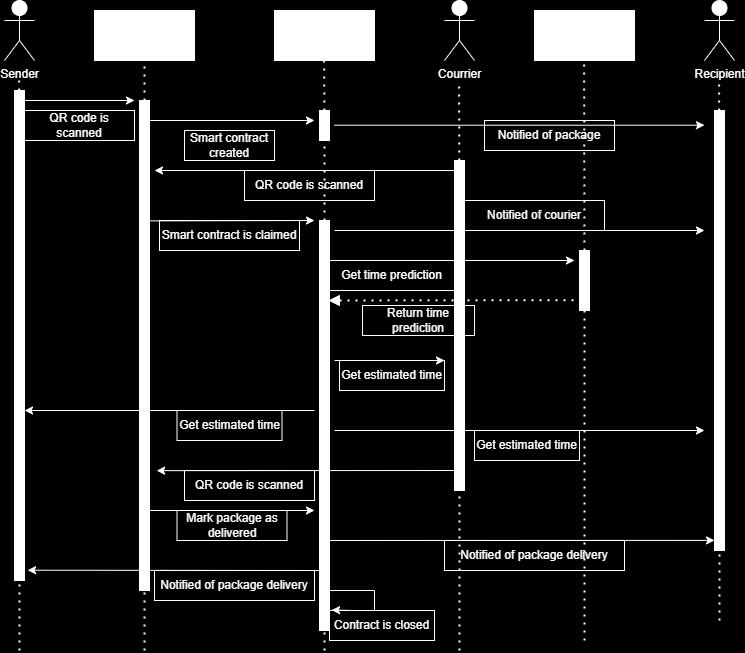

The diagram above was exported from draw.io. Its source (the exported page's mxGraphModel, read from the mxfile embedded in the PNG):
<mxGraphModel dx="2072" dy="1158" grid="1" gridSize="10" guides="1" tooltips="1" connect="1" arrows="1" fold="1" page="1" pageScale="1" pageWidth="850" pageHeight="1100" background="#000000" math="0" shadow="0">
  <root>
    <mxCell id="0" />
    <mxCell id="1" parent="0" />
    <mxCell id="Kg-xW4rvLbnPc5sPNb2J-1" value="Sender" style="shape=umlActor;verticalLabelPosition=bottom;verticalAlign=top;html=1;outlineConnect=0;strokeColor=#FFFFFF;fontColor=#FFFFFF;" parent="1" vertex="1">
      <mxGeometry x="50" y="40" width="30" height="60" as="geometry" />
    </mxCell>
    <mxCell id="Kg-xW4rvLbnPc5sPNb2J-2" value="Courrier" style="shape=umlActor;verticalLabelPosition=bottom;verticalAlign=top;html=1;outlineConnect=0;strokeColor=#FFFFFF;fontColor=#FFFFFF;" parent="1" vertex="1">
      <mxGeometry x="490" y="40" width="30" height="60" as="geometry" />
    </mxCell>
    <mxCell id="Kg-xW4rvLbnPc5sPNb2J-3" value="Blockchain" style="rounded=0;whiteSpace=wrap;html=1;strokeColor=#FFFFFF;fontColor=#FFFFFF;" parent="1" vertex="1">
      <mxGeometry x="320" y="50" width="100" height="50" as="geometry" />
    </mxCell>
    <mxCell id="Kg-xW4rvLbnPc5sPNb2J-4" value="Oracle" style="rounded=0;whiteSpace=wrap;html=1;strokeColor=#FFFFFF;fontColor=#FFFFFF;" parent="1" vertex="1">
      <mxGeometry x="140" y="50" width="100" height="50" as="geometry" />
    </mxCell>
    <mxCell id="Kg-xW4rvLbnPc5sPNb2J-6" value="AI Model" style="rounded=0;whiteSpace=wrap;html=1;strokeColor=#FFFFFF;fontColor=#FFFFFF;" parent="1" vertex="1">
      <mxGeometry x="580" y="50" width="100" height="50" as="geometry" />
    </mxCell>
    <mxCell id="Kg-xW4rvLbnPc5sPNb2J-11" value="" style="endArrow=none;dashed=1;html=1;dashPattern=1 3;strokeWidth=2;rounded=0;strokeColor=#FFFFFF;fontColor=#FFFFFF;" parent="1" source="Kg-xW4rvLbnPc5sPNb2J-8" edge="1">
      <mxGeometry width="50" height="50" relative="1" as="geometry">
        <mxPoint x="190" y="520" as="sourcePoint" />
        <mxPoint x="190" y="100" as="targetPoint" />
      </mxGeometry>
    </mxCell>
    <mxCell id="Kg-xW4rvLbnPc5sPNb2J-13" value="" style="endArrow=none;dashed=1;html=1;dashPattern=1 3;strokeWidth=2;rounded=0;strokeColor=#FFFFFF;fontColor=#FFFFFF;" parent="1" source="Kg-xW4rvLbnPc5sPNb2J-19" edge="1">
      <mxGeometry width="50" height="50" relative="1" as="geometry">
        <mxPoint x="369.64" y="520" as="sourcePoint" />
        <mxPoint x="369.64" y="100" as="targetPoint" />
      </mxGeometry>
    </mxCell>
    <mxCell id="Kg-xW4rvLbnPc5sPNb2J-15" value="" style="endArrow=none;dashed=1;html=1;dashPattern=1 3;strokeWidth=2;rounded=0;strokeColor=#FFFFFF;fontColor=#FFFFFF;" parent="1" source="Kg-xW4rvLbnPc5sPNb2J-46" edge="1">
      <mxGeometry width="50" height="50" relative="1" as="geometry">
        <mxPoint x="629.64" y="520" as="sourcePoint" />
        <mxPoint x="629.64" y="100" as="targetPoint" />
      </mxGeometry>
    </mxCell>
    <mxCell id="Kg-xW4rvLbnPc5sPNb2J-16" value="" style="endArrow=none;dashed=1;html=1;dashPattern=1 3;strokeWidth=2;rounded=0;strokeColor=#FFFFFF;fontColor=#FFFFFF;" parent="1" source="Kg-xW4rvLbnPc5sPNb2J-69" edge="1">
      <mxGeometry width="50" height="50" relative="1" as="geometry">
        <mxPoint x="65" y="690" as="sourcePoint" />
        <mxPoint x="64.63999999999999" y="120" as="targetPoint" />
      </mxGeometry>
    </mxCell>
    <mxCell id="Kg-xW4rvLbnPc5sPNb2J-17" value="" style="endArrow=none;dashed=1;html=1;dashPattern=1 3;strokeWidth=2;rounded=0;strokeColor=#FFFFFF;fontColor=#FFFFFF;" parent="1" source="Kg-xW4rvLbnPc5sPNb2J-31" edge="1">
      <mxGeometry width="50" height="50" relative="1" as="geometry">
        <mxPoint x="504.64" y="540" as="sourcePoint" />
        <mxPoint x="504.64" y="120" as="targetPoint" />
      </mxGeometry>
    </mxCell>
    <mxCell id="Kg-xW4rvLbnPc5sPNb2J-18" value="" style="endArrow=none;dashed=1;html=1;dashPattern=1 3;strokeWidth=2;rounded=0;strokeColor=#FFFFFF;fontColor=#FFFFFF;" parent="1" target="Kg-xW4rvLbnPc5sPNb2J-8" edge="1">
      <mxGeometry width="50" height="50" relative="1" as="geometry">
        <mxPoint x="190" y="690" as="sourcePoint" />
        <mxPoint x="190" y="100" as="targetPoint" />
      </mxGeometry>
    </mxCell>
    <mxCell id="Kg-xW4rvLbnPc5sPNb2J-8" value="" style="rounded=0;whiteSpace=wrap;html=1;strokeColor=#FFFFFF;fontColor=#FFFFFF;" parent="1" vertex="1">
      <mxGeometry x="185" y="140" width="10" height="490" as="geometry" />
    </mxCell>
    <mxCell id="Kg-xW4rvLbnPc5sPNb2J-20" value="" style="endArrow=none;dashed=1;html=1;dashPattern=1 3;strokeWidth=2;rounded=0;strokeColor=#FFFFFF;fontColor=#FFFFFF;" parent="1" source="Kg-xW4rvLbnPc5sPNb2J-21" target="Kg-xW4rvLbnPc5sPNb2J-19" edge="1">
      <mxGeometry width="50" height="50" relative="1" as="geometry">
        <mxPoint x="369.64" y="520" as="sourcePoint" />
        <mxPoint x="369.64" y="100" as="targetPoint" />
      </mxGeometry>
    </mxCell>
    <mxCell id="Kg-xW4rvLbnPc5sPNb2J-19" value="" style="rounded=0;whiteSpace=wrap;html=1;strokeColor=#FFFFFF;fontColor=#FFFFFF;" parent="1" vertex="1">
      <mxGeometry x="365" y="150" width="10" height="30" as="geometry" />
    </mxCell>
    <mxCell id="Kg-xW4rvLbnPc5sPNb2J-22" value="" style="endArrow=none;dashed=1;html=1;dashPattern=1 3;strokeWidth=2;rounded=0;strokeColor=#FFFFFF;fontColor=#FFFFFF;" parent="1" target="Kg-xW4rvLbnPc5sPNb2J-21" edge="1">
      <mxGeometry width="50" height="50" relative="1" as="geometry">
        <mxPoint x="370" y="690" as="sourcePoint" />
        <mxPoint x="370" y="220" as="targetPoint" />
      </mxGeometry>
    </mxCell>
    <mxCell id="Kg-xW4rvLbnPc5sPNb2J-21" value="" style="rounded=0;whiteSpace=wrap;html=1;strokeColor=#FFFFFF;fontColor=#FFFFFF;" parent="1" vertex="1">
      <mxGeometry x="365" y="260" width="10" height="410" as="geometry" />
    </mxCell>
    <mxCell id="Kg-xW4rvLbnPc5sPNb2J-27" value="" style="endArrow=classic;html=1;rounded=0;strokeColor=#FFFFFF;fontColor=#FFFFFF;" parent="1" edge="1">
      <mxGeometry width="50" height="50" relative="1" as="geometry">
        <mxPoint x="195" y="160" as="sourcePoint" />
        <mxPoint x="360" y="160" as="targetPoint" />
      </mxGeometry>
    </mxCell>
    <mxCell id="Kg-xW4rvLbnPc5sPNb2J-28" value="Smart contract created" style="text;html=1;strokeColor=#FFFFFF;fillColor=none;align=center;verticalAlign=middle;whiteSpace=wrap;rounded=0;fontColor=#FFFFFF;" parent="1" vertex="1">
      <mxGeometry x="230" y="170" width="90" height="30" as="geometry" />
    </mxCell>
    <mxCell id="Kg-xW4rvLbnPc5sPNb2J-29" value="" style="endArrow=classic;html=1;rounded=0;strokeColor=#FFFFFF;fontColor=#FFFFFF;" parent="1" edge="1">
      <mxGeometry width="50" height="50" relative="1" as="geometry">
        <mxPoint x="70" y="140" as="sourcePoint" />
        <mxPoint x="180" y="140" as="targetPoint" />
      </mxGeometry>
    </mxCell>
    <mxCell id="Kg-xW4rvLbnPc5sPNb2J-30" value="QR code is scanned" style="text;html=1;strokeColor=#FFFFFF;fillColor=none;align=center;verticalAlign=middle;whiteSpace=wrap;rounded=0;fontColor=#FFFFFF;" parent="1" vertex="1">
      <mxGeometry x="70" y="150" width="110" height="30" as="geometry" />
    </mxCell>
    <mxCell id="Kg-xW4rvLbnPc5sPNb2J-32" value="" style="endArrow=none;dashed=1;html=1;dashPattern=1 3;strokeWidth=2;rounded=0;strokeColor=#FFFFFF;fontColor=#FFFFFF;" parent="1" target="Kg-xW4rvLbnPc5sPNb2J-31" edge="1">
      <mxGeometry width="50" height="50" relative="1" as="geometry">
        <mxPoint x="505" y="690" as="sourcePoint" />
        <mxPoint x="504.64" y="120" as="targetPoint" />
      </mxGeometry>
    </mxCell>
    <mxCell id="Kg-xW4rvLbnPc5sPNb2J-31" value="" style="rounded=0;whiteSpace=wrap;html=1;strokeColor=#FFFFFF;fontColor=#FFFFFF;" parent="1" vertex="1">
      <mxGeometry x="500" y="200" width="10" height="330" as="geometry" />
    </mxCell>
    <mxCell id="Kg-xW4rvLbnPc5sPNb2J-34" value="" style="endArrow=classic;html=1;rounded=0;strokeColor=#FFFFFF;fontColor=#FFFFFF;" parent="1" edge="1">
      <mxGeometry width="50" height="50" relative="1" as="geometry">
        <mxPoint x="500" y="210" as="sourcePoint" />
        <mxPoint x="200" y="210" as="targetPoint" />
      </mxGeometry>
    </mxCell>
    <mxCell id="Kg-xW4rvLbnPc5sPNb2J-35" value="Recipient" style="shape=umlActor;verticalLabelPosition=bottom;verticalAlign=top;html=1;outlineConnect=0;strokeColor=#FFFFFF;fontColor=#FFFFFF;" parent="1" vertex="1">
      <mxGeometry x="750" y="40" width="30" height="60" as="geometry" />
    </mxCell>
    <mxCell id="Kg-xW4rvLbnPc5sPNb2J-36" value="" style="endArrow=none;dashed=1;html=1;dashPattern=1 3;strokeWidth=2;rounded=0;strokeColor=#FFFFFF;fontColor=#FFFFFF;" parent="1" source="Kg-xW4rvLbnPc5sPNb2J-38" edge="1">
      <mxGeometry width="50" height="50" relative="1" as="geometry">
        <mxPoint x="764.64" y="540" as="sourcePoint" />
        <mxPoint x="764.64" y="120" as="targetPoint" />
      </mxGeometry>
    </mxCell>
    <mxCell id="Kg-xW4rvLbnPc5sPNb2J-37" value="" style="endArrow=none;dashed=1;html=1;dashPattern=1 3;strokeWidth=2;rounded=0;strokeColor=#FFFFFF;fontColor=#FFFFFF;" parent="1" target="Kg-xW4rvLbnPc5sPNb2J-38" edge="1">
      <mxGeometry width="50" height="50" relative="1" as="geometry">
        <mxPoint x="765" y="660" as="sourcePoint" />
        <mxPoint x="764.64" y="120" as="targetPoint" />
      </mxGeometry>
    </mxCell>
    <mxCell id="Kg-xW4rvLbnPc5sPNb2J-38" value="" style="rounded=0;whiteSpace=wrap;html=1;strokeColor=#FFFFFF;fontColor=#FFFFFF;" parent="1" vertex="1">
      <mxGeometry x="760" y="150" width="10" height="440" as="geometry" />
    </mxCell>
    <mxCell id="Kg-xW4rvLbnPc5sPNb2J-39" value="QR code is scanned" style="text;html=1;strokeColor=#FFFFFF;fillColor=none;align=center;verticalAlign=middle;whiteSpace=wrap;rounded=0;fontColor=#FFFFFF;" parent="1" vertex="1">
      <mxGeometry x="290" y="210" width="130" height="30" as="geometry" />
    </mxCell>
    <mxCell id="Kg-xW4rvLbnPc5sPNb2J-40" value="" style="endArrow=classic;html=1;rounded=0;strokeColor=#FFFFFF;fontColor=#FFFFFF;" parent="1" edge="1">
      <mxGeometry width="50" height="50" relative="1" as="geometry">
        <mxPoint x="195" y="260.38" as="sourcePoint" />
        <mxPoint x="360" y="260" as="targetPoint" />
      </mxGeometry>
    </mxCell>
    <mxCell id="Kg-xW4rvLbnPc5sPNb2J-41" value="Smart contract is claimed" style="text;html=1;strokeColor=#FFFFFF;fillColor=none;align=center;verticalAlign=middle;whiteSpace=wrap;rounded=0;fontColor=#FFFFFF;" parent="1" vertex="1">
      <mxGeometry x="205" y="260" width="140" height="30" as="geometry" />
    </mxCell>
    <mxCell id="Kg-xW4rvLbnPc5sPNb2J-47" value="" style="endArrow=none;dashed=1;html=1;dashPattern=1 3;strokeWidth=2;rounded=0;strokeColor=#FFFFFF;fontColor=#FFFFFF;" parent="1" target="Kg-xW4rvLbnPc5sPNb2J-46" edge="1">
      <mxGeometry width="50" height="50" relative="1" as="geometry">
        <mxPoint x="630" y="680" as="sourcePoint" />
        <mxPoint x="629.64" y="100" as="targetPoint" />
      </mxGeometry>
    </mxCell>
    <mxCell id="Kg-xW4rvLbnPc5sPNb2J-46" value="" style="rounded=0;whiteSpace=wrap;html=1;strokeColor=#FFFFFF;fontColor=#FFFFFF;" parent="1" vertex="1">
      <mxGeometry x="625" y="290" width="10" height="60" as="geometry" />
    </mxCell>
    <mxCell id="Kg-xW4rvLbnPc5sPNb2J-49" value="" style="endArrow=classic;html=1;rounded=0;strokeColor=#FFFFFF;fontColor=#FFFFFF;" parent="1" edge="1">
      <mxGeometry width="50" height="50" relative="1" as="geometry">
        <mxPoint x="375" y="300" as="sourcePoint" />
        <mxPoint x="620" y="300" as="targetPoint" />
      </mxGeometry>
    </mxCell>
    <mxCell id="Kg-xW4rvLbnPc5sPNb2J-50" value="Get time prediction" style="text;html=1;strokeColor=#FFFFFF;fillColor=none;align=center;verticalAlign=middle;whiteSpace=wrap;rounded=0;fontColor=#FFFFFF;" parent="1" vertex="1">
      <mxGeometry x="365" y="300" width="145" height="30" as="geometry" />
    </mxCell>
    <mxCell id="Kg-xW4rvLbnPc5sPNb2J-51" value="" style="endArrow=none;dashed=1;html=1;dashPattern=1 3;strokeWidth=2;rounded=0;strokeColor=#FFFFFF;fontColor=#FFFFFF;" parent="1" source="Kg-xW4rvLbnPc5sPNb2J-53" edge="1">
      <mxGeometry width="50" height="50" relative="1" as="geometry">
        <mxPoint x="380" y="339.69" as="sourcePoint" />
        <mxPoint x="625" y="339.69" as="targetPoint" />
      </mxGeometry>
    </mxCell>
    <mxCell id="Kg-xW4rvLbnPc5sPNb2J-54" value="" style="endArrow=none;dashed=1;html=1;dashPattern=1 3;strokeWidth=2;rounded=0;strokeColor=#FFFFFF;fontColor=#FFFFFF;" parent="1" target="Kg-xW4rvLbnPc5sPNb2J-53" edge="1">
      <mxGeometry width="50" height="50" relative="1" as="geometry">
        <mxPoint x="380" y="339.69" as="sourcePoint" />
        <mxPoint x="625" y="339.69" as="targetPoint" />
      </mxGeometry>
    </mxCell>
    <mxCell id="Kg-xW4rvLbnPc5sPNb2J-53" value="" style="triangle;whiteSpace=wrap;html=1;rotation=-180;strokeColor=#FFFFFF;fontColor=#FFFFFF;" parent="1" vertex="1">
      <mxGeometry x="375" y="335" width="10" height="10" as="geometry" />
    </mxCell>
    <mxCell id="Kg-xW4rvLbnPc5sPNb2J-55" value="Return time prediction" style="text;html=1;strokeColor=#FFFFFF;fillColor=none;align=center;verticalAlign=middle;whiteSpace=wrap;rounded=0;fontColor=#FFFFFF;" parent="1" vertex="1">
      <mxGeometry x="408" y="345" width="112" height="30" as="geometry" />
    </mxCell>
    <mxCell id="Kg-xW4rvLbnPc5sPNb2J-57" value="" style="endArrow=classic;html=1;rounded=0;strokeColor=#FFFFFF;fontColor=#FFFFFF;" parent="1" edge="1">
      <mxGeometry width="50" height="50" relative="1" as="geometry">
        <mxPoint x="380" y="400" as="sourcePoint" />
        <mxPoint x="490" y="400" as="targetPoint" />
      </mxGeometry>
    </mxCell>
    <mxCell id="Kg-xW4rvLbnPc5sPNb2J-58" value="" style="endArrow=classic;html=1;rounded=0;strokeColor=#FFFFFF;fontColor=#FFFFFF;" parent="1" edge="1">
      <mxGeometry width="50" height="50" relative="1" as="geometry">
        <mxPoint x="380" y="470" as="sourcePoint" />
        <mxPoint x="750" y="470" as="targetPoint" />
      </mxGeometry>
    </mxCell>
    <mxCell id="Kg-xW4rvLbnPc5sPNb2J-59" value="Get estimated time" style="text;html=1;strokeColor=#FFFFFF;fillColor=none;align=center;verticalAlign=middle;whiteSpace=wrap;rounded=0;fontColor=#FFFFFF;" parent="1" vertex="1">
      <mxGeometry x="385" y="400" width="105" height="30" as="geometry" />
    </mxCell>
    <mxCell id="Kg-xW4rvLbnPc5sPNb2J-60" value="Get estimated time" style="text;html=1;strokeColor=#FFFFFF;fillColor=none;align=center;verticalAlign=middle;whiteSpace=wrap;rounded=0;fontColor=#FFFFFF;" parent="1" vertex="1">
      <mxGeometry x="520" y="470" width="105" height="30" as="geometry" />
    </mxCell>
    <mxCell id="Kg-xW4rvLbnPc5sPNb2J-61" value="" style="endArrow=classic;html=1;rounded=0;strokeColor=#FFFFFF;fontColor=#FFFFFF;" parent="1" edge="1">
      <mxGeometry width="50" height="50" relative="1" as="geometry">
        <mxPoint x="380" y="164.72" as="sourcePoint" />
        <mxPoint x="750" y="164.72" as="targetPoint" />
      </mxGeometry>
    </mxCell>
    <mxCell id="Kg-xW4rvLbnPc5sPNb2J-64" value="Notified of package" style="text;html=1;strokeColor=#FFFFFF;fillColor=none;align=center;verticalAlign=middle;whiteSpace=wrap;rounded=0;fontColor=#FFFFFF;" parent="1" vertex="1">
      <mxGeometry x="530" y="160" width="130" height="30" as="geometry" />
    </mxCell>
    <mxCell id="Kg-xW4rvLbnPc5sPNb2J-65" value="" style="endArrow=classic;html=1;rounded=0;strokeColor=#FFFFFF;fontColor=#FFFFFF;" parent="1" edge="1">
      <mxGeometry width="50" height="50" relative="1" as="geometry">
        <mxPoint x="380" y="270" as="sourcePoint" />
        <mxPoint x="750" y="270" as="targetPoint" />
      </mxGeometry>
    </mxCell>
    <mxCell id="Kg-xW4rvLbnPc5sPNb2J-66" value="Notified of courier" style="text;html=1;strokeColor=#FFFFFF;fillColor=none;align=center;verticalAlign=middle;whiteSpace=wrap;rounded=0;fontColor=#FFFFFF;" parent="1" vertex="1">
      <mxGeometry x="510" y="240" width="140" height="30" as="geometry" />
    </mxCell>
    <mxCell id="Kg-xW4rvLbnPc5sPNb2J-67" value="" style="endArrow=classic;html=1;rounded=0;strokeColor=#FFFFFF;fontColor=#FFFFFF;" parent="1" edge="1">
      <mxGeometry width="50" height="50" relative="1" as="geometry">
        <mxPoint x="360" y="450" as="sourcePoint" />
        <mxPoint x="70" y="450" as="targetPoint" />
      </mxGeometry>
    </mxCell>
    <mxCell id="Kg-xW4rvLbnPc5sPNb2J-68" value="Get estimated time" style="text;html=1;strokeColor=#FFFFFF;fillColor=none;align=center;verticalAlign=middle;whiteSpace=wrap;rounded=0;fontColor=#FFFFFF;" parent="1" vertex="1">
      <mxGeometry x="222.5" y="450" width="105" height="30" as="geometry" />
    </mxCell>
    <mxCell id="Kg-xW4rvLbnPc5sPNb2J-70" value="" style="endArrow=none;dashed=1;html=1;dashPattern=1 3;strokeWidth=2;rounded=0;strokeColor=#FFFFFF;fontColor=#FFFFFF;" parent="1" target="Kg-xW4rvLbnPc5sPNb2J-69" edge="1">
      <mxGeometry width="50" height="50" relative="1" as="geometry">
        <mxPoint x="65" y="690" as="sourcePoint" />
        <mxPoint x="64.63999999999999" y="120" as="targetPoint" />
      </mxGeometry>
    </mxCell>
    <mxCell id="Kg-xW4rvLbnPc5sPNb2J-69" value="" style="rounded=0;whiteSpace=wrap;html=1;strokeColor=#FFFFFF;fontColor=#FFFFFF;" parent="1" vertex="1">
      <mxGeometry x="60" y="130" width="10" height="490" as="geometry" />
    </mxCell>
    <mxCell id="Kg-xW4rvLbnPc5sPNb2J-71" value="" style="endArrow=classic;html=1;rounded=0;exitX=-0.215;exitY=0.974;exitDx=0;exitDy=0;exitPerimeter=0;strokeColor=#FFFFFF;fontColor=#FFFFFF;" parent="1" edge="1">
      <mxGeometry width="50" height="50" relative="1" as="geometry">
        <mxPoint x="499.9999999999999" y="509.9999999999999" as="sourcePoint" />
        <mxPoint x="202.15" y="510.14" as="targetPoint" />
      </mxGeometry>
    </mxCell>
    <mxCell id="Kg-xW4rvLbnPc5sPNb2J-72" value="QR code is scanned" style="text;html=1;strokeColor=#FFFFFF;fillColor=none;align=center;verticalAlign=middle;whiteSpace=wrap;rounded=0;fontColor=#FFFFFF;" parent="1" vertex="1">
      <mxGeometry x="230" y="510" width="130" height="30" as="geometry" />
    </mxCell>
    <mxCell id="Kg-xW4rvLbnPc5sPNb2J-73" value="" style="endArrow=classic;html=1;rounded=0;strokeColor=#FFFFFF;fontColor=#FFFFFF;" parent="1" edge="1">
      <mxGeometry width="50" height="50" relative="1" as="geometry">
        <mxPoint x="195" y="550" as="sourcePoint" />
        <mxPoint x="360" y="550" as="targetPoint" />
      </mxGeometry>
    </mxCell>
    <mxCell id="Kg-xW4rvLbnPc5sPNb2J-76" value="Mark package as delivered" style="text;html=1;strokeColor=#FFFFFF;fillColor=none;align=center;verticalAlign=middle;whiteSpace=wrap;rounded=0;fontColor=#FFFFFF;" parent="1" vertex="1">
      <mxGeometry x="222.5" y="550" width="110" height="30" as="geometry" />
    </mxCell>
    <mxCell id="Kg-xW4rvLbnPc5sPNb2J-77" value="" style="endArrow=classic;html=1;rounded=0;entryX=0;entryY=0.977;entryDx=0;entryDy=0;entryPerimeter=0;strokeColor=#FFFFFF;fontColor=#FFFFFF;" parent="1" target="Kg-xW4rvLbnPc5sPNb2J-38" edge="1">
      <mxGeometry width="50" height="50" relative="1" as="geometry">
        <mxPoint x="375" y="580" as="sourcePoint" />
        <mxPoint x="455" y="580" as="targetPoint" />
      </mxGeometry>
    </mxCell>
    <mxCell id="Kg-xW4rvLbnPc5sPNb2J-78" value="Notified of package delivery" style="text;html=1;strokeColor=#FFFFFF;fillColor=none;align=center;verticalAlign=middle;whiteSpace=wrap;rounded=0;fontColor=#FFFFFF;" parent="1" vertex="1">
      <mxGeometry x="490" y="580" width="180" height="30" as="geometry" />
    </mxCell>
    <mxCell id="Kg-xW4rvLbnPc5sPNb2J-79" value="" style="endArrow=classic;html=1;rounded=0;entryX=1.312;entryY=0.979;entryDx=0;entryDy=0;entryPerimeter=0;strokeColor=#FFFFFF;fontColor=#FFFFFF;" parent="1" target="Kg-xW4rvLbnPc5sPNb2J-69" edge="1">
      <mxGeometry width="50" height="50" relative="1" as="geometry">
        <mxPoint x="365" y="610" as="sourcePoint" />
        <mxPoint x="145" y="610" as="targetPoint" />
      </mxGeometry>
    </mxCell>
    <mxCell id="Kg-xW4rvLbnPc5sPNb2J-80" value="Notified of package delivery" style="text;html=1;strokeColor=#FFFFFF;fillColor=none;align=center;verticalAlign=middle;whiteSpace=wrap;rounded=0;fontColor=#FFFFFF;" parent="1" vertex="1">
      <mxGeometry x="200" y="610" width="160" height="30" as="geometry" />
    </mxCell>
    <mxCell id="Kg-xW4rvLbnPc5sPNb2J-82" value="" style="endArrow=classic;html=1;rounded=0;entryX=1.212;entryY=0.95;entryDx=0;entryDy=0;entryPerimeter=0;strokeColor=#FFFFFF;fontColor=#FFFFFF;" parent="1" target="Kg-xW4rvLbnPc5sPNb2J-21" edge="1">
      <mxGeometry width="50" height="50" relative="1" as="geometry">
        <mxPoint x="375" y="630" as="sourcePoint" />
        <mxPoint x="465" y="630" as="targetPoint" />
        <Array as="points">
          <mxPoint x="420" y="630" />
          <mxPoint x="420" y="650" />
          <mxPoint x="400" y="650" />
        </Array>
      </mxGeometry>
    </mxCell>
    <mxCell id="Kg-xW4rvLbnPc5sPNb2J-83" value="Contract is closed" style="text;html=1;strokeColor=#FFFFFF;fillColor=none;align=center;verticalAlign=middle;whiteSpace=wrap;rounded=0;fontColor=#FFFFFF;" parent="1" vertex="1">
      <mxGeometry x="375" y="650" width="105" height="30" as="geometry" />
    </mxCell>
  </root>
</mxGraphModel>